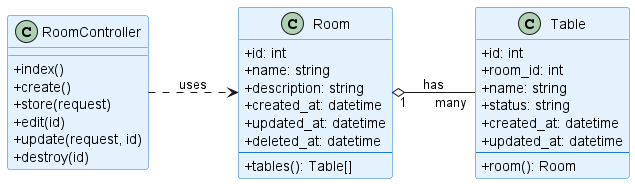

The diagram above was rendered by PlantUML. Its source (embedded in the PNG):
@startuml Class Diagram - Master Ruangan (Horizontal)

left to right direction

' Styling
skinparam classAttributeIconSize 0
skinparam class {
    BackgroundColor #E3F2FD
    BorderColor #1976D2
}

' === Model Room ===
class Room {
    +id: int
    +name: string
    +description: string
    +created_at: datetime
    +updated_at: datetime
    +deleted_at: datetime
    --
    +tables(): Table[]
}

' === Model Table (Meja) ===
class Table {
    +id: int
    +room_id: int
    +name: string
    +status: string
    +created_at: datetime
    +updated_at: datetime
    --
    +room(): Room
}

' === RoomController ===
class RoomController {
    +index()
    +create()
    +store(request)
    +edit(id)
    +update(request, id)
    +destroy(id)
}

' === Relasi ===
Room "1" o-- "many" Table : has
RoomController ..> Room : uses

@enduml